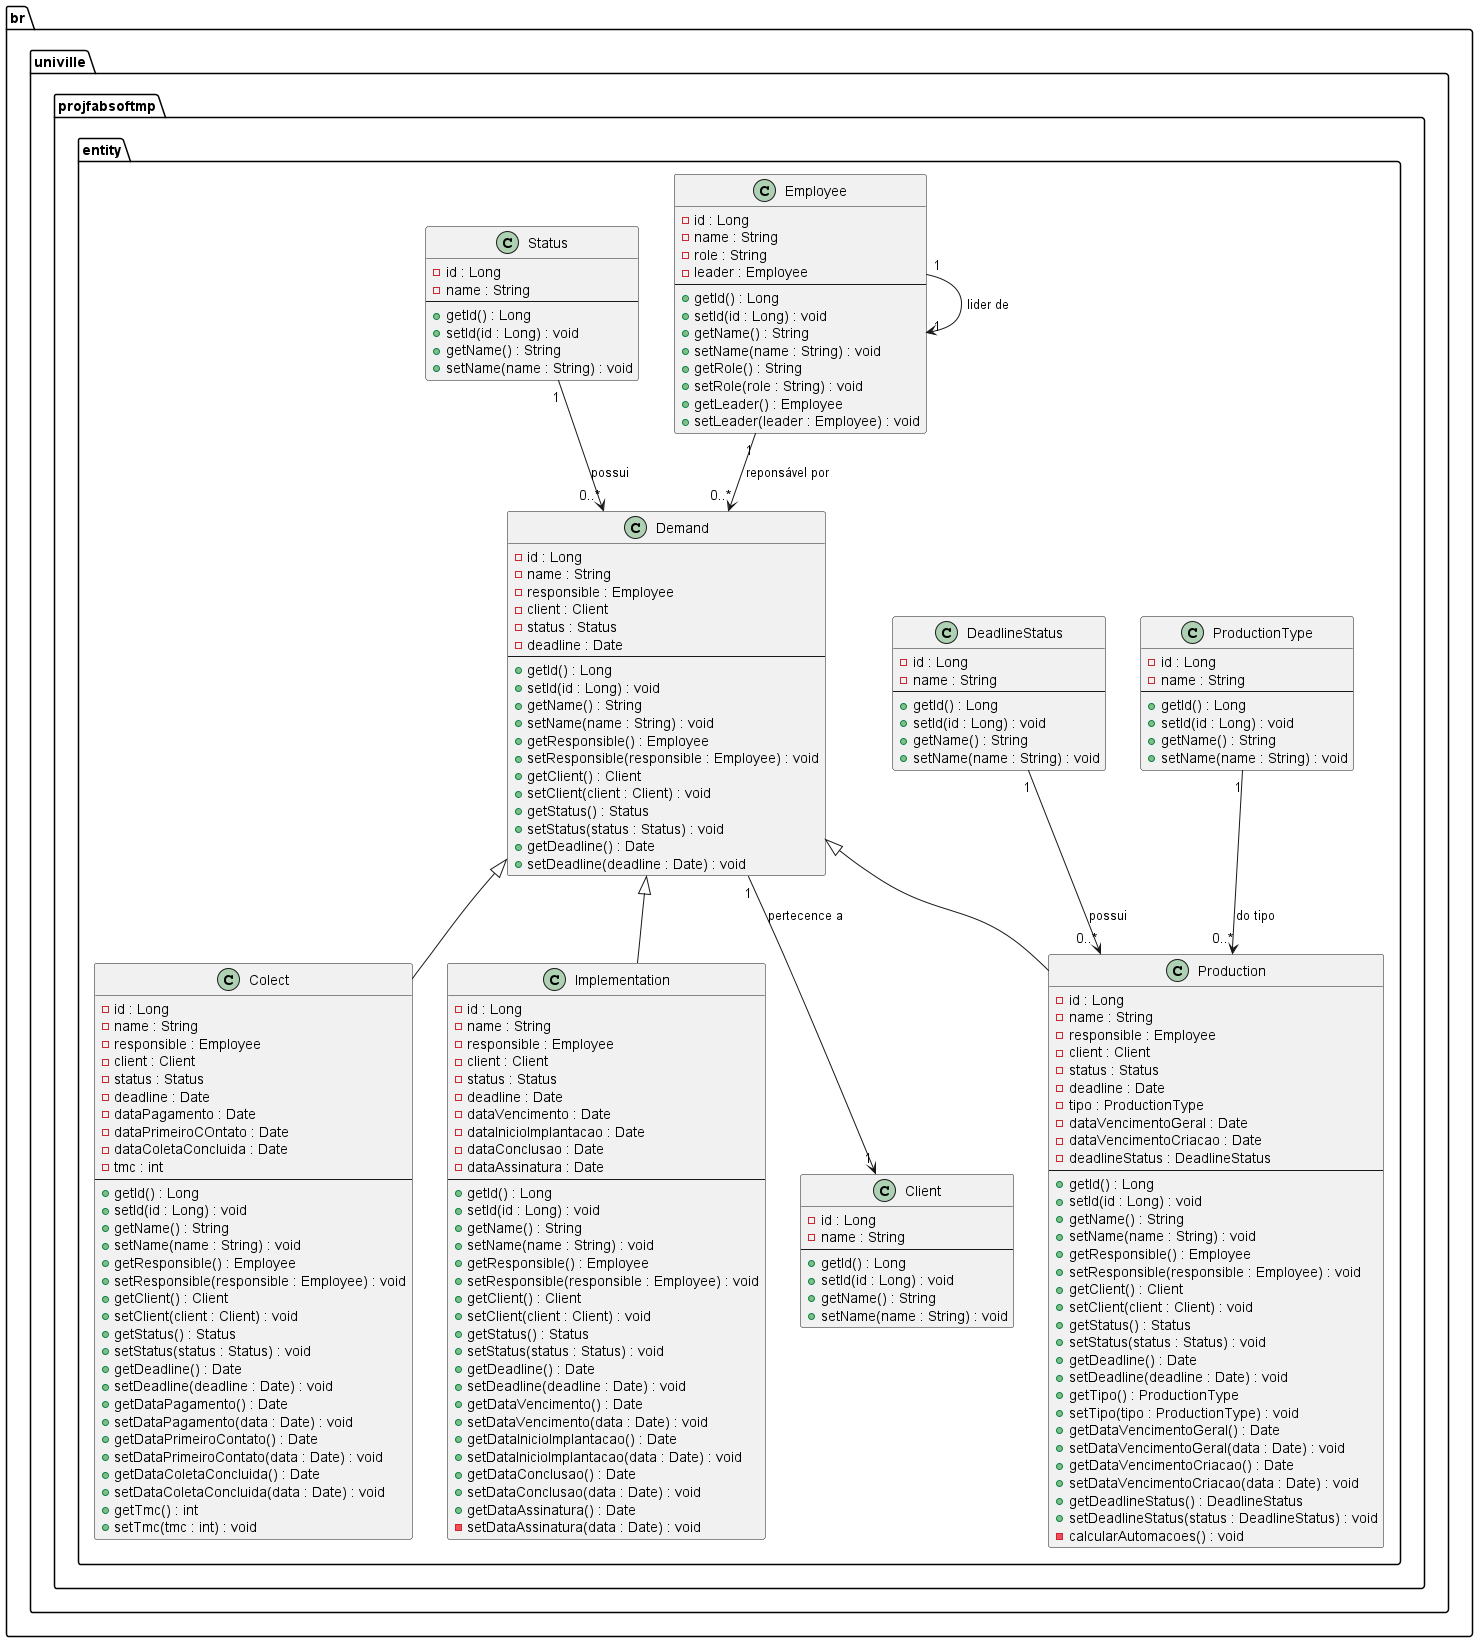

The diagram above was rendered by PlantUML. Its source (embedded in the PNG):
@startuml

package br.univille.projfabsoftmp.entity {
    class Client {
        - id : Long
        - name : String
        --
        + getId() : Long
        + setId(id : Long) : void
        + getName() : String
        + setName(name : String) : void
    }

    class Employee {
        - id : Long
        - name : String
        - role : String
        - leader : Employee
        --
        + getId() : Long
        + setId(id : Long) : void
        + getName() : String
        + setName(name : String) : void
        + getRole() : String
        + setRole(role : String) : void
        + getLeader() : Employee
        + setLeader(leader : Employee) : void
    }

    class Demand {
        - id : Long
        - name : String
        - responsible : Employee
        - client : Client
        - status : Status
        - deadline : Date
        --
        + getId() : Long
        + setId(id : Long) : void
        + getName() : String
        + setName(name : String) : void
        + getResponsible() : Employee
        + setResponsible(responsible : Employee) : void
        + getClient() : Client
        + setClient(client : Client) : void
        + getStatus() : Status
        + setStatus(status : Status) : void
        + getDeadline() : Date
        + setDeadline(deadline : Date) : void
    }

    class Production extends Demand {
        - id : Long
        - name : String
        - responsible : Employee
        - client : Client
        - status : Status
        - deadline : Date
        - tipo : ProductionType
        - dataVencimentoGeral : Date
        - dataVencimentoCriacao : Date
        - deadlineStatus : DeadlineStatus
        --
        + getId() : Long
        + setId(id : Long) : void
        + getName() : String
        + setName(name : String) : void
        + getResponsible() : Employee
        + setResponsible(responsible : Employee) : void
        + getClient() : Client
        + setClient(client : Client) : void
        + getStatus() : Status
        + setStatus(status : Status) : void
        + getDeadline() : Date
        + setDeadline(deadline : Date) : void
        + getTipo() : ProductionType
        + setTipo(tipo : ProductionType) : void
        + getDataVencimentoGeral() : Date
        + setDataVencimentoGeral(data : Date) : void
        + getDataVencimentoCriacao() : Date
        + setDataVencimentoCriacao(data : Date) : void
        + getDeadlineStatus() : DeadlineStatus
        + setDeadlineStatus(status : DeadlineStatus) : void
        - calcularAutomacoes() : void
    }

    class Colect extends Demand {
        - id : Long
        - name : String
        - responsible : Employee
        - client : Client
        - status : Status
        - deadline : Date
        - dataPagamento : Date
        - dataPrimeiroCOntato : Date
        - dataColetaConcluida : Date
        - tmc : int
        --
        + getId() : Long
        + setId(id : Long) : void
        + getName() : String
        + setName(name : String) : void
        + getResponsible() : Employee
        + setResponsible(responsible : Employee) : void
        + getClient() : Client
        + setClient(client : Client) : void
        + getStatus() : Status
        + setStatus(status : Status) : void
        + getDeadline() : Date
        + setDeadline(deadline : Date) : void
        + getDataPagamento() : Date
        + setDataPagamento(data : Date) : void
        + getDataPrimeiroContato() : Date
        + setDataPrimeiroContato(data : Date) : void
        + getDataColetaConcluida() : Date
        + setDataColetaConcluida(data : Date) : void
        + getTmc() : int
        + setTmc(tmc : int) : void
    }

    class Implementation extends Demand{
        - id : Long
        - name : String
        - responsible : Employee
        - client : Client
        - status : Status
        - deadline : Date
        - dataVencimento : Date
        - dataInicioImplantacao : Date
        - dataConclusao : Date
        - dataAssinatura : Date
        --
        + getId() : Long
        + setId(id : Long) : void
        + getName() : String
        + setName(name : String) : void
        + getResponsible() : Employee
        + setResponsible(responsible : Employee) : void
        + getClient() : Client
        + setClient(client : Client) : void
        + getStatus() : Status
        + setStatus(status : Status) : void
        + getDeadline() : Date
        + setDeadline(deadline : Date) : void
        + getDataVencimento() : Date
        + setDataVencimento(data : Date) : void
        + getDataInicioImplantacao() : Date
        + setDataInicioImplantacao(data : Date) : void
        + getDataConclusao() : Date
        + setDataConclusao(data : Date) : void
        + getDataAssinatura() : Date
        - setDataAssinatura(data : Date) : void
    }

    class ProductionType {
        - id : Long
        - name : String
        --
        + getId() : Long
        + setId(id : Long) : void
        + getName() : String
        + setName(name : String) : void
    }

    class Status {
        - id : Long
        - name : String
        --
        + getId() : Long
        + setId(id : Long) : void
        + getName() : String
        + setName(name : String) : void
    }

    class DeadlineStatus {
        - id : Long
        - name : String
        --
        + getId() : Long
        + setId(id : Long) : void
        + getName() : String
        + setName(name : String) : void
    }

    Employee "1" --> "0..*" Demand : "reponsável por"
    Status "1" --> "0..*" Demand : "possui"
    Demand "1" --> "1" Client : "pertecence a"
    ProductionType "1" --> "0..*" Production : "do tipo"
    DeadlineStatus "1" --> "0..*" Production : "possui"
    Employee "1" --> "1" Employee : "lider de"
}

@enduml